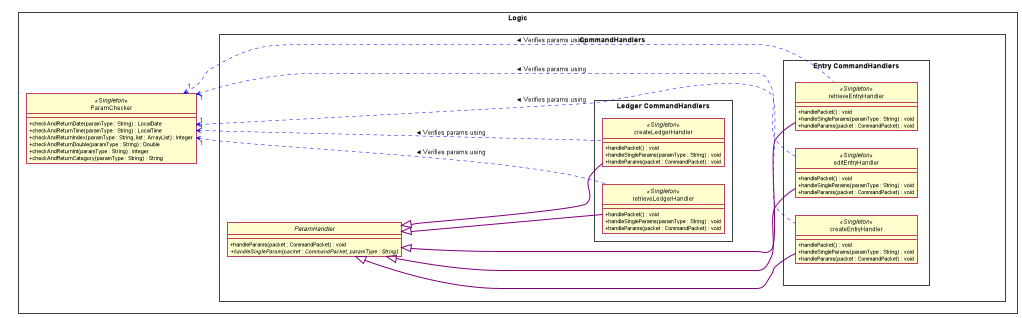

The diagram above was rendered by PlantUML. Its source (embedded in the PNG):
@startuml
left to right direction
hide circle
scale 1094 width
skinparam classAttributeIconSize 0
skinparam BoxPadding 20
skinparam shadowing false
skinparam package<<Layout>> {
  borderColor Transparent
  backgroundColor Transparent
  fontColor Transparent
  stereotypeFontColor Transparent
}

rectangle Logic {

    package p1 <<Layout>> {
    }

    package p2 <<Layout>> {
    }

    package p3 <<Layout>> {
    }


    class ParamChecker <<Singleton>>{
        + checkAndReturnDate(paramType : String) : LocalDate
        + checkAndReturnTime(paramType : String) : LocalTime
        + checkAndReturnIndex(paramType : String, list : ArrayList) : Integer
        + checkAndReturnDouble(paramType : String) : Double
        + checkAndReturnInt(paramType : String) : Integer
        + checkAndReturnCategory(paramType : String) : String
    }


    p1 -[hidden] p2
    p2 -[hidden] p3
    p2 -[hidden] ParamChecker


rectangle "CommandHandlers"    {
    abstract class ParamHandler {

        + handleParams(packet : CommandPacket) : void
        + {abstract} handleSingleParam(packet : CommandPacket, paramType : String)
    }

    rectangle "Ledger CommandHandlers"    {
        class createLedgerHandler <<Singleton>>{
            + handlePacket() : void
            + handleSingleParams(paramType : String) : void
            + handleParams(packet : CommandPacket) : void
        }
        class retrieveLedgerHandler <<Singleton>>{
            + handlePacket() : void
            + handleSingleParams(paramType : String) : void
            + handleParams(packet : CommandPacket) : void
        }
    }

    package p4 <<Layout>> {
    }

    rectangle "Entry CommandHandlers"    {
        class createEntryHandler <<Singleton>>{
            + handlePacket() : void
            + handleSingleParams(paramType : String) : void
            + handleParams(packet : CommandPacket) : void
        }
        class editEntryHandler <<Singleton>>{
            + handlePacket() : void
            + handleSingleParams(paramType : String) : void
            + handleParams(packet : CommandPacket) : void
        }
        class retrieveEntryHandler <<Singleton>>{
            + handlePacket() : void
            + handleSingleParams(paramType : String) : void
            + handleParams(packet : CommandPacket) : void
        }
    }

    "Entry CommandHandlers"    -[hidden]- p4
    ParamChecker -[hidden]- ParamHandler
}



ParamChecker "1" <... createLedgerHandler #line:blue;text:black : < Verifies params using 
ParamChecker "1" <... retrieveLedgerHandler #line:blue;text:black : < Verifies params using 
ParamChecker "1" <... createEntryHandler #line:blue;text:black : < Verifies params using 
ParamChecker "1" <... editEntryHandler #line:blue;text:black : < Verifies params using 
ParamChecker "1" <... retrieveEntryHandler #line:blue;text:black : < Verifies params using 
ParamHandler <|--- createLedgerHandler #line:purple;line.bold;text:red
ParamHandler <|--- retrieveLedgerHandler #line:purple;line.bold;text:red
ParamHandler <|--- createEntryHandler #line:purple;line.bold;text:red
ParamHandler <|----- retrieveEntryHandler #line:purple;line.bold;text:red
ParamHandler <|--- editEntryHandler #line:purple;line.bold;text:red
}

@enduml